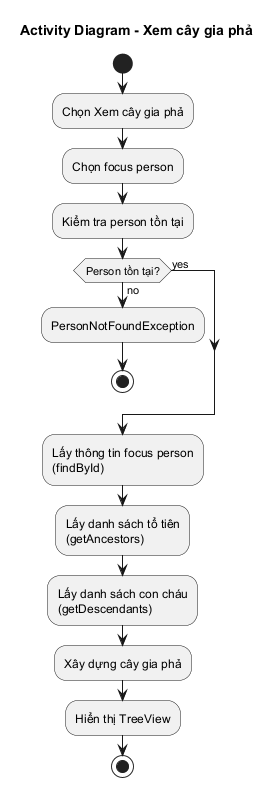

The diagram above was rendered by PlantUML. Its source (embedded in the PNG):
@startuml activity-family-tree

title Activity Diagram - Xem cây gia phả

start

:Chọn Xem cây gia phả;

:Chọn focus person;

:Kiểm tra person tồn tại;

if (Person tồn tại?) then (yes)
else (no)
  :PersonNotFoundException;
  stop
endif

:Lấy thông tin focus person\n(findById);

:Lấy danh sách tổ tiên\n(getAncestors);

:Lấy danh sách con cháu\n(getDescendants);

:Xây dựng cây gia phả;

:Hiển thị TreeView;

stop

@enduml